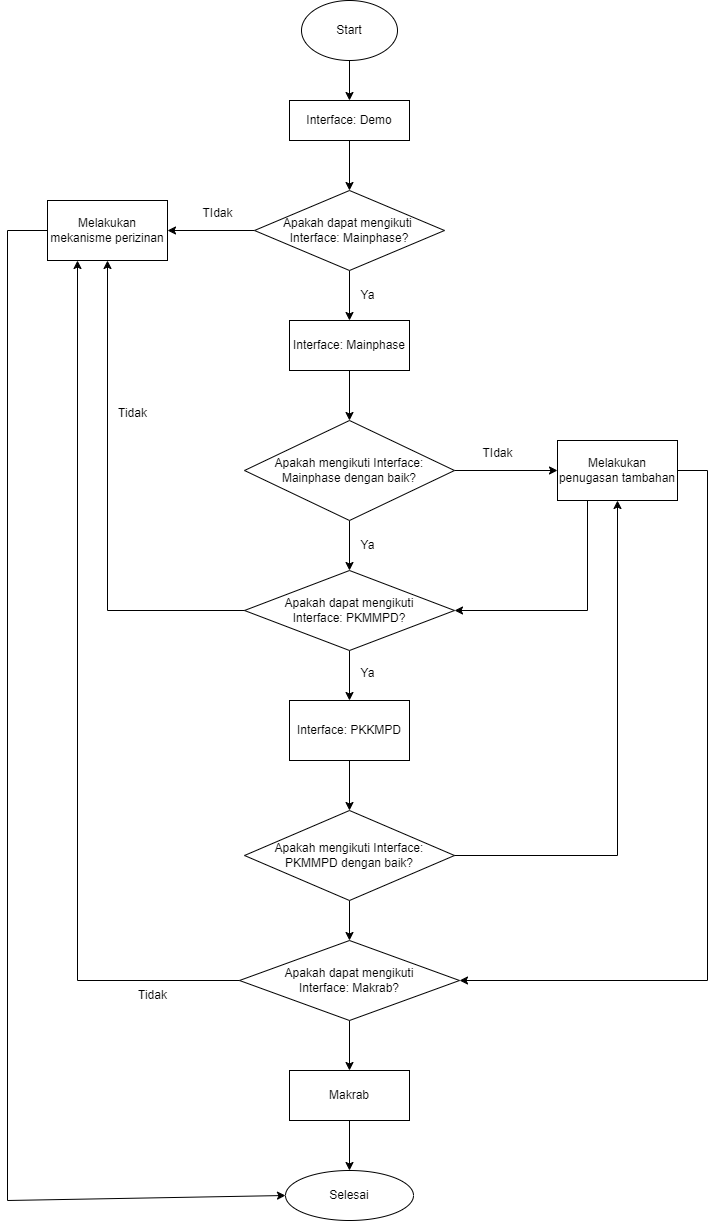

The diagram above was exported from draw.io. Its source (the exported page's mxGraphModel, read from the mxfile embedded in the PNG):
<mxGraphModel dx="1050" dy="557" grid="1" gridSize="10" guides="1" tooltips="1" connect="1" arrows="1" fold="1" page="1" pageScale="1" pageWidth="827" pageHeight="1169" math="0" shadow="0">
  <root>
    <mxCell id="WIyWlLk6GJQsqaUBKTNV-0" />
    <mxCell id="WIyWlLk6GJQsqaUBKTNV-1" parent="WIyWlLk6GJQsqaUBKTNV-0" />
    <mxCell id="ornurTrj7MXnOpmhNJmL-21" value="" style="edgeStyle=orthogonalEdgeStyle;rounded=0;orthogonalLoop=1;jettySize=auto;html=1;" edge="1" parent="WIyWlLk6GJQsqaUBKTNV-1" source="ornurTrj7MXnOpmhNJmL-2" target="ornurTrj7MXnOpmhNJmL-5">
      <mxGeometry relative="1" as="geometry" />
    </mxCell>
    <mxCell id="ornurTrj7MXnOpmhNJmL-2" value="Start" style="ellipse;whiteSpace=wrap;html=1;" vertex="1" parent="WIyWlLk6GJQsqaUBKTNV-1">
      <mxGeometry x="354" y="80" width="96" height="60" as="geometry" />
    </mxCell>
    <mxCell id="ornurTrj7MXnOpmhNJmL-22" value="" style="edgeStyle=orthogonalEdgeStyle;rounded=0;orthogonalLoop=1;jettySize=auto;html=1;" edge="1" parent="WIyWlLk6GJQsqaUBKTNV-1" source="ornurTrj7MXnOpmhNJmL-5" target="ornurTrj7MXnOpmhNJmL-11">
      <mxGeometry relative="1" as="geometry" />
    </mxCell>
    <mxCell id="ornurTrj7MXnOpmhNJmL-5" value="Interface: Demo" style="rounded=0;whiteSpace=wrap;html=1;" vertex="1" parent="WIyWlLk6GJQsqaUBKTNV-1">
      <mxGeometry x="342" y="180" width="120" height="40" as="geometry" />
    </mxCell>
    <mxCell id="ornurTrj7MXnOpmhNJmL-26" value="" style="edgeStyle=orthogonalEdgeStyle;rounded=0;orthogonalLoop=1;jettySize=auto;html=1;" edge="1" parent="WIyWlLk6GJQsqaUBKTNV-1" source="ornurTrj7MXnOpmhNJmL-9" target="ornurTrj7MXnOpmhNJmL-13">
      <mxGeometry relative="1" as="geometry" />
    </mxCell>
    <mxCell id="ornurTrj7MXnOpmhNJmL-9" value="Interface: Mainphase" style="rounded=0;whiteSpace=wrap;html=1;" vertex="1" parent="WIyWlLk6GJQsqaUBKTNV-1">
      <mxGeometry x="342" y="400" width="120" height="50" as="geometry" />
    </mxCell>
    <mxCell id="ornurTrj7MXnOpmhNJmL-23" value="" style="edgeStyle=orthogonalEdgeStyle;rounded=0;orthogonalLoop=1;jettySize=auto;html=1;" edge="1" parent="WIyWlLk6GJQsqaUBKTNV-1" source="ornurTrj7MXnOpmhNJmL-11" target="ornurTrj7MXnOpmhNJmL-12">
      <mxGeometry relative="1" as="geometry" />
    </mxCell>
    <mxCell id="ornurTrj7MXnOpmhNJmL-25" value="" style="edgeStyle=orthogonalEdgeStyle;rounded=0;orthogonalLoop=1;jettySize=auto;html=1;" edge="1" parent="WIyWlLk6GJQsqaUBKTNV-1" source="ornurTrj7MXnOpmhNJmL-11" target="ornurTrj7MXnOpmhNJmL-9">
      <mxGeometry relative="1" as="geometry" />
    </mxCell>
    <mxCell id="ornurTrj7MXnOpmhNJmL-11" value="Apakah dapat mengikuti&amp;nbsp;&lt;div&gt;Interface: Mainphase?&lt;/div&gt;" style="rhombus;whiteSpace=wrap;html=1;" vertex="1" parent="WIyWlLk6GJQsqaUBKTNV-1">
      <mxGeometry x="307" y="270" width="190" height="80" as="geometry" />
    </mxCell>
    <mxCell id="ornurTrj7MXnOpmhNJmL-12" value="Melakukan mekanisme perizinan" style="rounded=0;whiteSpace=wrap;html=1;" vertex="1" parent="WIyWlLk6GJQsqaUBKTNV-1">
      <mxGeometry x="100" y="280" width="120" height="60" as="geometry" />
    </mxCell>
    <mxCell id="ornurTrj7MXnOpmhNJmL-27" value="" style="edgeStyle=orthogonalEdgeStyle;rounded=0;orthogonalLoop=1;jettySize=auto;html=1;" edge="1" parent="WIyWlLk6GJQsqaUBKTNV-1" source="ornurTrj7MXnOpmhNJmL-13" target="ornurTrj7MXnOpmhNJmL-15">
      <mxGeometry relative="1" as="geometry" />
    </mxCell>
    <mxCell id="ornurTrj7MXnOpmhNJmL-34" value="" style="edgeStyle=orthogonalEdgeStyle;rounded=0;orthogonalLoop=1;jettySize=auto;html=1;" edge="1" parent="WIyWlLk6GJQsqaUBKTNV-1" source="ornurTrj7MXnOpmhNJmL-13" target="ornurTrj7MXnOpmhNJmL-14">
      <mxGeometry relative="1" as="geometry" />
    </mxCell>
    <mxCell id="ornurTrj7MXnOpmhNJmL-13" value="Apakah mengikuti Interface:&lt;div&gt;Mainphase dengan baik?&lt;/div&gt;" style="rhombus;whiteSpace=wrap;html=1;" vertex="1" parent="WIyWlLk6GJQsqaUBKTNV-1">
      <mxGeometry x="297" y="500" width="210" height="100" as="geometry" />
    </mxCell>
    <mxCell id="ornurTrj7MXnOpmhNJmL-14" value="Melakukan penugasan tambahan" style="rounded=0;whiteSpace=wrap;html=1;" vertex="1" parent="WIyWlLk6GJQsqaUBKTNV-1">
      <mxGeometry x="610" y="520" width="120" height="60" as="geometry" />
    </mxCell>
    <mxCell id="ornurTrj7MXnOpmhNJmL-28" value="" style="edgeStyle=orthogonalEdgeStyle;rounded=0;orthogonalLoop=1;jettySize=auto;html=1;" edge="1" parent="WIyWlLk6GJQsqaUBKTNV-1" source="ornurTrj7MXnOpmhNJmL-15" target="ornurTrj7MXnOpmhNJmL-16">
      <mxGeometry relative="1" as="geometry" />
    </mxCell>
    <mxCell id="ornurTrj7MXnOpmhNJmL-15" value="Apakah dapat mengikuti&lt;div&gt;Interface: PKMMPD?&lt;/div&gt;" style="rhombus;whiteSpace=wrap;html=1;" vertex="1" parent="WIyWlLk6GJQsqaUBKTNV-1">
      <mxGeometry x="297" y="650" width="210" height="80" as="geometry" />
    </mxCell>
    <mxCell id="ornurTrj7MXnOpmhNJmL-45" value="" style="edgeStyle=orthogonalEdgeStyle;rounded=0;orthogonalLoop=1;jettySize=auto;html=1;" edge="1" parent="WIyWlLk6GJQsqaUBKTNV-1" source="ornurTrj7MXnOpmhNJmL-16" target="ornurTrj7MXnOpmhNJmL-43">
      <mxGeometry relative="1" as="geometry" />
    </mxCell>
    <mxCell id="ornurTrj7MXnOpmhNJmL-16" value="Interface: PKKMPD" style="rounded=0;whiteSpace=wrap;html=1;" vertex="1" parent="WIyWlLk6GJQsqaUBKTNV-1">
      <mxGeometry x="342" y="780" width="120" height="60" as="geometry" />
    </mxCell>
    <mxCell id="ornurTrj7MXnOpmhNJmL-30" value="" style="edgeStyle=orthogonalEdgeStyle;rounded=0;orthogonalLoop=1;jettySize=auto;html=1;" edge="1" parent="WIyWlLk6GJQsqaUBKTNV-1" source="ornurTrj7MXnOpmhNJmL-17" target="ornurTrj7MXnOpmhNJmL-18">
      <mxGeometry relative="1" as="geometry" />
    </mxCell>
    <mxCell id="ornurTrj7MXnOpmhNJmL-17" value="Apakah dapat mengikuti&lt;div&gt;Interface: Makrab?&lt;/div&gt;" style="rhombus;whiteSpace=wrap;html=1;" vertex="1" parent="WIyWlLk6GJQsqaUBKTNV-1">
      <mxGeometry x="292" y="1020" width="220" height="80" as="geometry" />
    </mxCell>
    <mxCell id="ornurTrj7MXnOpmhNJmL-31" value="" style="edgeStyle=orthogonalEdgeStyle;rounded=0;orthogonalLoop=1;jettySize=auto;html=1;" edge="1" parent="WIyWlLk6GJQsqaUBKTNV-1" source="ornurTrj7MXnOpmhNJmL-18" target="ornurTrj7MXnOpmhNJmL-19">
      <mxGeometry relative="1" as="geometry" />
    </mxCell>
    <mxCell id="ornurTrj7MXnOpmhNJmL-18" value="Makrab" style="rounded=0;whiteSpace=wrap;html=1;" vertex="1" parent="WIyWlLk6GJQsqaUBKTNV-1">
      <mxGeometry x="342" y="1150" width="120" height="50" as="geometry" />
    </mxCell>
    <mxCell id="ornurTrj7MXnOpmhNJmL-19" value="Selesai" style="ellipse;whiteSpace=wrap;html=1;" vertex="1" parent="WIyWlLk6GJQsqaUBKTNV-1">
      <mxGeometry x="338" y="1250" width="128" height="50" as="geometry" />
    </mxCell>
    <mxCell id="ornurTrj7MXnOpmhNJmL-32" value="Ya" style="text;html=1;align=center;verticalAlign=middle;resizable=0;points=[];autosize=1;strokeColor=none;fillColor=none;" vertex="1" parent="WIyWlLk6GJQsqaUBKTNV-1">
      <mxGeometry x="400" y="360" width="40" height="30" as="geometry" />
    </mxCell>
    <mxCell id="ornurTrj7MXnOpmhNJmL-33" value="TIdak" style="text;html=1;align=center;verticalAlign=middle;resizable=0;points=[];autosize=1;strokeColor=none;fillColor=none;" vertex="1" parent="WIyWlLk6GJQsqaUBKTNV-1">
      <mxGeometry x="245" y="278" width="50" height="30" as="geometry" />
    </mxCell>
    <mxCell id="ornurTrj7MXnOpmhNJmL-35" value="TIdak" style="text;html=1;align=center;verticalAlign=middle;resizable=0;points=[];autosize=1;strokeColor=none;fillColor=none;" vertex="1" parent="WIyWlLk6GJQsqaUBKTNV-1">
      <mxGeometry x="525" y="518" width="50" height="30" as="geometry" />
    </mxCell>
    <mxCell id="ornurTrj7MXnOpmhNJmL-36" value="Ya" style="text;html=1;align=center;verticalAlign=middle;resizable=0;points=[];autosize=1;strokeColor=none;fillColor=none;" vertex="1" parent="WIyWlLk6GJQsqaUBKTNV-1">
      <mxGeometry x="400" y="610" width="40" height="30" as="geometry" />
    </mxCell>
    <mxCell id="ornurTrj7MXnOpmhNJmL-37" value="" style="endArrow=classic;html=1;rounded=0;exitX=0;exitY=0.5;exitDx=0;exitDy=0;entryX=0.5;entryY=1;entryDx=0;entryDy=0;" edge="1" parent="WIyWlLk6GJQsqaUBKTNV-1" source="ornurTrj7MXnOpmhNJmL-15" target="ornurTrj7MXnOpmhNJmL-12">
      <mxGeometry width="50" height="50" relative="1" as="geometry">
        <mxPoint x="500" y="590" as="sourcePoint" />
        <mxPoint x="550" y="540" as="targetPoint" />
        <Array as="points">
          <mxPoint x="160" y="690" />
        </Array>
      </mxGeometry>
    </mxCell>
    <mxCell id="ornurTrj7MXnOpmhNJmL-39" value="Ya" style="text;html=1;align=center;verticalAlign=middle;resizable=0;points=[];autosize=1;strokeColor=none;fillColor=none;" vertex="1" parent="WIyWlLk6GJQsqaUBKTNV-1">
      <mxGeometry x="400" y="738" width="40" height="30" as="geometry" />
    </mxCell>
    <mxCell id="ornurTrj7MXnOpmhNJmL-40" value="" style="endArrow=classic;html=1;rounded=0;exitX=0;exitY=0.5;exitDx=0;exitDy=0;entryX=0.25;entryY=1;entryDx=0;entryDy=0;" edge="1" parent="WIyWlLk6GJQsqaUBKTNV-1" source="ornurTrj7MXnOpmhNJmL-17" target="ornurTrj7MXnOpmhNJmL-12">
      <mxGeometry width="50" height="50" relative="1" as="geometry">
        <mxPoint x="500" y="750" as="sourcePoint" />
        <mxPoint x="550" y="700" as="targetPoint" />
        <Array as="points">
          <mxPoint x="130" y="1060" />
        </Array>
      </mxGeometry>
    </mxCell>
    <mxCell id="ornurTrj7MXnOpmhNJmL-41" value="Tidak" style="text;html=1;align=center;verticalAlign=middle;resizable=0;points=[];autosize=1;strokeColor=none;fillColor=none;" vertex="1" parent="WIyWlLk6GJQsqaUBKTNV-1">
      <mxGeometry x="160" y="478" width="50" height="30" as="geometry" />
    </mxCell>
    <mxCell id="ornurTrj7MXnOpmhNJmL-42" value="Tidak" style="text;html=1;align=center;verticalAlign=middle;resizable=0;points=[];autosize=1;strokeColor=none;fillColor=none;" vertex="1" parent="WIyWlLk6GJQsqaUBKTNV-1">
      <mxGeometry x="180" y="1060" width="50" height="30" as="geometry" />
    </mxCell>
    <mxCell id="ornurTrj7MXnOpmhNJmL-46" value="" style="edgeStyle=orthogonalEdgeStyle;rounded=0;orthogonalLoop=1;jettySize=auto;html=1;" edge="1" parent="WIyWlLk6GJQsqaUBKTNV-1" source="ornurTrj7MXnOpmhNJmL-43" target="ornurTrj7MXnOpmhNJmL-17">
      <mxGeometry relative="1" as="geometry" />
    </mxCell>
    <mxCell id="ornurTrj7MXnOpmhNJmL-43" value="Apakah mengikuti Interface:&lt;div&gt;PKMMPD dengan baik?&lt;/div&gt;" style="rhombus;whiteSpace=wrap;html=1;" vertex="1" parent="WIyWlLk6GJQsqaUBKTNV-1">
      <mxGeometry x="297" y="890" width="210" height="90" as="geometry" />
    </mxCell>
    <mxCell id="ornurTrj7MXnOpmhNJmL-47" value="" style="endArrow=classic;html=1;rounded=0;exitX=1;exitY=0.5;exitDx=0;exitDy=0;entryX=0.5;entryY=1;entryDx=0;entryDy=0;" edge="1" parent="WIyWlLk6GJQsqaUBKTNV-1" source="ornurTrj7MXnOpmhNJmL-43" target="ornurTrj7MXnOpmhNJmL-14">
      <mxGeometry width="50" height="50" relative="1" as="geometry">
        <mxPoint x="440" y="840" as="sourcePoint" />
        <mxPoint x="490" y="790" as="targetPoint" />
        <Array as="points">
          <mxPoint x="670" y="935" />
        </Array>
      </mxGeometry>
    </mxCell>
    <mxCell id="ornurTrj7MXnOpmhNJmL-48" value="" style="endArrow=classic;html=1;rounded=0;exitX=0.25;exitY=1;exitDx=0;exitDy=0;entryX=1;entryY=0.5;entryDx=0;entryDy=0;" edge="1" parent="WIyWlLk6GJQsqaUBKTNV-1" source="ornurTrj7MXnOpmhNJmL-14" target="ornurTrj7MXnOpmhNJmL-15">
      <mxGeometry width="50" height="50" relative="1" as="geometry">
        <mxPoint x="440" y="840" as="sourcePoint" />
        <mxPoint x="490" y="790" as="targetPoint" />
        <Array as="points">
          <mxPoint x="640" y="690" />
        </Array>
      </mxGeometry>
    </mxCell>
    <mxCell id="ornurTrj7MXnOpmhNJmL-49" value="" style="endArrow=classic;html=1;rounded=0;exitX=0;exitY=0.5;exitDx=0;exitDy=0;entryX=0;entryY=0.5;entryDx=0;entryDy=0;" edge="1" parent="WIyWlLk6GJQsqaUBKTNV-1" source="ornurTrj7MXnOpmhNJmL-12" target="ornurTrj7MXnOpmhNJmL-19">
      <mxGeometry width="50" height="50" relative="1" as="geometry">
        <mxPoint x="440" y="460" as="sourcePoint" />
        <mxPoint x="490" y="410" as="targetPoint" />
        <Array as="points">
          <mxPoint x="60" y="310" />
          <mxPoint x="60" y="1280" />
        </Array>
      </mxGeometry>
    </mxCell>
    <mxCell id="ornurTrj7MXnOpmhNJmL-50" value="" style="endArrow=classic;html=1;rounded=0;exitX=1;exitY=0.5;exitDx=0;exitDy=0;entryX=1;entryY=0.5;entryDx=0;entryDy=0;" edge="1" parent="WIyWlLk6GJQsqaUBKTNV-1" source="ornurTrj7MXnOpmhNJmL-14" target="ornurTrj7MXnOpmhNJmL-17">
      <mxGeometry width="50" height="50" relative="1" as="geometry">
        <mxPoint x="440" y="860" as="sourcePoint" />
        <mxPoint x="490" y="810" as="targetPoint" />
        <Array as="points">
          <mxPoint x="760" y="550" />
          <mxPoint x="760" y="1060" />
        </Array>
      </mxGeometry>
    </mxCell>
  </root>
</mxGraphModel>